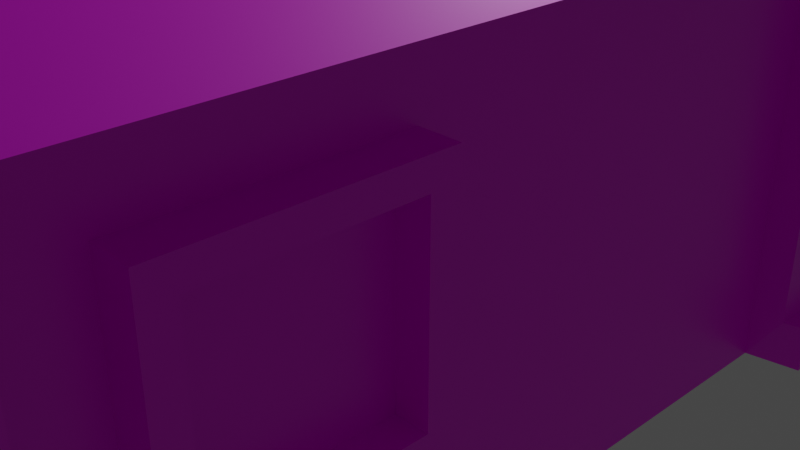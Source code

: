 # Source: houses.blend  (saved by Blender 2.80.75; exported with 4.5.12 LTS)
import bpy
from mathutils import Matrix  # noqa: F401  (used for matrix-valued properties, if any)

bpy.ops.wm.read_factory_settings(use_empty=True)
scene = bpy.context.scene
scene.name = 'Scene'

# ---- collections
col_collection = bpy.data.collections.new('Collection'); scene.collection.children.link(col_collection)

# ---- images (referenced by path relative to the original .blend; pixels are not part of the script)
import os
ASSET_DIR = os.environ.get("B2B_ASSET_DIR", "")  # directory of the original .blend (textures are referenced by path, not embedded)
HERE = os.path.dirname(os.path.abspath(__file__))  # packed textures are extracted next to this script under _unpacked/

def load_image(name, relpath, width, height, colorspace="sRGB"):
    """Load a texture the original file referenced (path relative to the .blend, or extracted next to this script)."""
    p = next((c for c in (os.path.join(HERE, relpath), os.path.join(ASSET_DIR, relpath)) if relpath and os.path.exists(c)), "")
    if p:
        img = bpy.data.images.load(p, check_existing=True)
        img.name = name
    else:  # same state as the original file: an image datablock whose file is absent (Cycles renders it pink)
        img = bpy.data.images.new(name, width, height)
        img.source = "FILE"
        img.filepath = "//" + (relpath or name)
    img.colorspace_settings.name = colorspace
    return img
img_house_png = load_image('house.png', 'models/houses/house.png', 1024, 1024, 'sRGB')

# ---- materials (node trees are filled in below, after node groups)
mat_material = bpy.data.materials.new('Material')
mat_material.alpha_threshold = 0.0
mat_material.use_transparent_shadow = False
mat_material.line_color = (0.0, 0.0, 0.0, 1.0)

# ---- material node trees
mat_material.use_nodes = True; mat_material.node_tree.nodes.clear()
_N = mat_material.node_tree.nodes; _L = mat_material.node_tree.links
n0 = _N.new('ShaderNodeOutputMaterial'); n0.name = 'Material Output'; n0.location = (300, 300)
n1 = _N.new('ShaderNodeBsdfPrincipled'); n1.name = 'Principled BSDF'; n1.location = (10, 300)
n1.distribution = 'GGX'
n1.subsurface_method = 'BURLEY'
n1.inputs[2].default_value = 0.4
n1.inputs[3].default_value = 1.45
n1.inputs[27].default_value = (0.0, 0.0, 0.0, 1.0)
n1.inputs[28].default_value = 1.0
n2 = _N.new('ShaderNodeTexImage'); n2.name = 'Image Texture'; n2.location = (-280, 275)
n2.image = img_house_png
_L.new(n1.outputs[0], n0.inputs[0])
_L.new(n2.outputs[0], n1.inputs[0])
n0.is_active_output = True

# ---- world
world_world = bpy.data.worlds.new('World'); scene.world = world_world
world_world.use_nodes = True; world_world.node_tree.nodes.clear()
_N = world_world.node_tree.nodes; _L = world_world.node_tree.links
n0 = _N.new('ShaderNodeOutputWorld'); n0.name = 'World Output'; n0.location = (300, 300)
n1 = _N.new('ShaderNodeBackground'); n1.name = 'Background'; n1.location = (10, 300)
n1.inputs[0].default_value = (0.05088, 0.05088, 0.05088, 1.0)
_L.new(n1.outputs[0], n0.inputs[0])
n0.is_active_output = True
world_world.color = (0.05088, 0.05088, 0.05088)
world_world.use_sun_shadow = False
world_world.sun_shadow_jitter_overblur = 0.0

# ---- cameras
cam_camera = bpy.data.cameras.new('Camera')
cam_camera.clip_end = 100.0
cam_camera.ortho_scale = 7.314

# ---- lights
light_light = bpy.data.lights.new('Light', 'POINT')
light_light.transmission_factor = 0.0
light_light.energy = 1000.0
light_light.shadow_soft_size = 0.1
light_light.shadow_maximum_resolution = 0.006
light_light.use_absolute_resolution = True

# ---- meshes
me_cube_001 = bpy.data.meshes.new('Cube.001')
me_cube_001.from_pydata([(0.09216, 3.26, 9.52), (0.09216, 3.26, 7.52), (0.09216, -3.26, 9.52), (0.09216, -3.26, 7.52), (-0.09216, 3.26, 9.52), (-0.09216, 3.26, 7.52), (-0.09216, -3.26, 9.52), (-0.09216, -3.26, 7.52), (0.224, -2.718, 8.054), (0.224, 2.718, 8.054), (-0.224, 2.718, 8.054), (-0.224, -2.718, 8.054), (-2.174, 3.647, 3.676), (2.174, 3.647, 3.676), (-2.174, -3.647, 3.676), (2.174, -3.647, 3.676), (1.647, 3.077, 3.676), (1.647, -3.077, 3.676), (-1.647, 3.077, 3.676), (-1.647, -3.077, 3.676), (0.09216, 2.461, 8.71), (0.09216, -2.461, 8.71), (0.09216, -2.461, 7.52), (0.09216, 2.461, 7.52), (-0.09216, -2.461, 8.71), (-0.09216, 2.461, 8.71), (-0.09216, 2.461, 7.52), (-0.09216, -2.461, 7.52), (0.224, 2.449, 8.054), (0.224, -2.449, 8.054), (-0.224, -2.449, 8.054), (-0.224, 2.449, 8.054), (-2.174, -3.287, 3.676), (-2.174, 3.287, 3.676), (2.174, 3.287, 3.676), (2.174, -3.287, 3.676), (1.647, 2.773, 3.676), (1.647, -2.773, 3.676), (1.647, -2.773, -1.0), (1.647, 2.773, -1.0), (-1.647, -2.773, 3.676), (-1.647, 2.773, 3.676), (-1.647, 2.773, -1.0), (-1.647, -2.773, -1.0), (0.1883, -2.718, 8.054), (-0.1883, -2.718, 8.054), (-0.1883, 2.718, 8.054), (0.1883, 2.718, 8.054), (-1.828, 3.647, 3.676), (1.828, 3.647, 3.676), (1.828, -3.647, 3.676), (-1.828, -3.647, 3.676), (1.385, -3.077, 3.676), (-1.385, -3.077, 3.676), (-1.385, -3.077, -1.0), (1.385, -3.077, -1.0), (-1.385, 3.077, 3.676), (1.385, 3.077, 3.676), (1.385, 3.077, -1.0), (-1.385, 3.077, -1.0), (-0.1883, 2.449, 8.054), (0.1883, 2.449, 8.054), (-0.1883, -2.449, 8.054), (0.1883, -2.449, 8.054), (-1.385, -3.193, 3.676), (-1.647, -3.193, 3.676), (1.385, -3.193, -1.0), (1.647, -3.193, -1.0), (1.647, -3.193, 3.676), (1.647, 3.193, 3.676), (1.647, 3.193, -1.0), (1.385, 3.193, 3.676), (-1.385, 3.193, -1.0), (-1.647, 3.193, -1.0), (-1.647, 3.193, 3.676), (-1.647, -3.193, -1.0), (1.385, -3.193, 3.676), (-1.385, -3.193, -1.0), (-1.385, 3.193, 3.676), (1.385, 3.193, -1.0), (1.788, -3.077, 3.676), (1.788, -3.077, -1.0), (1.788, -2.773, 3.676), (1.788, 2.773, -1.0), (1.788, 3.077, -1.0), (1.788, 3.077, 3.676), (-1.788, 3.077, 3.676), (-1.788, 3.077, -1.0), (-1.788, 2.773, 3.676), (-1.788, -3.077, -1.0), (-1.788, -3.077, 3.676), (-1.788, -2.773, -1.0), (1.788, 2.773, 3.676), (1.788, -2.773, -1.0), (-1.788, -2.773, 3.676), (-1.788, 2.773, -1.0), (1.788, -3.193, 3.676), (1.788, -3.193, -1.0), (1.788, 3.193, 3.676), (1.788, 3.193, -1.0), (-1.788, 3.193, 3.676), (-1.788, 3.193, -1.0), (-1.788, -3.193, -1.0), (-1.788, -3.193, 3.676), (-1.647, -2.773, -0.5403), (-1.647, 2.773, -0.5403), (1.647, 2.773, -0.5403), (1.647, -2.773, -0.5403), (-1.385, 3.077, -0.5403), (1.385, 3.077, -0.5403), (1.385, -3.077, -0.5403), (-1.385, -3.077, -0.5403), (1.647, -3.193, -0.5403), (1.647, 3.193, -0.5403), (-1.647, 3.193, -0.5403), (-1.647, -3.193, -0.5403), (-1.385, 3.193, -0.5403), (1.385, 3.193, -0.5403), (1.385, -3.193, -0.5403), (-1.385, -3.193, -0.5403), (1.788, -3.077, -0.5403), (1.788, 3.077, -0.5403), (-1.788, 3.077, -0.5403), (-1.788, -3.077, -0.5403), (-1.788, -2.773, -0.5403), (-1.788, 2.773, -0.5403), (1.788, 2.773, -0.5403), (1.788, -2.773, -0.5403), (1.788, -3.193, -0.5403), (1.788, 3.193, -0.5403), (-1.788, 3.193, -0.5403), (-1.788, -3.193, -0.5403), (1.75, -2.852, -1.0), (1.75, 2.852, -1.0), (-1.75, 2.852, -1.0), (-1.75, -2.852, -1.0), (-1.75, -2.852, -0.5403), (-1.75, 2.852, -0.5403), (1.75, 2.852, -0.5403), (1.75, -2.852, -0.5403), (-1.471, -3.165, -1.0), (1.471, -3.165, -1.0), (1.471, 3.165, -1.0), (-1.471, 3.165, -1.0), (-1.471, 3.165, -0.5403), (1.471, 3.165, -0.5403), (1.471, -3.165, -0.5403), (-1.471, -3.165, -0.5403), (0.224, 0.8164, 8.054), (0.224, -0.8164, 8.054), (-0.224, -0.8164, 8.054), (-0.224, 0.8164, 8.054), (-2.174, -1.096, 3.676), (-2.174, 1.096, 3.676), (2.174, 1.096, 3.676), (2.174, -1.096, 3.676), (1.647, 0.9243, 3.676), (1.647, -0.9243, 3.676), (-1.647, -0.9243, 3.676), (-1.647, 0.9243, 3.676), (0.1883, 0.8164, 8.054), (0.1883, -0.8164, 8.054), (-0.1883, 0.8164, 8.054), (-0.1883, -0.8164, 8.054), (1.485, -0.9243, 3.259), (1.485, 0.9243, 3.259), (1.485, -0.9243, -0.5403), (1.485, 0.9243, -0.5403), (1.647, 0.9243, -0.5403), (1.647, -0.9243, -0.5403), (-1.647, -0.9243, -0.5403), (-1.647, 0.9243, -0.5403), (1.75, -0.9507, -1.0), (1.75, 0.9507, -1.0), (-1.75, 0.9507, -1.0), (-1.75, -0.9507, -1.0), (1.75, 0.9507, -0.5403), (1.75, -0.9507, -0.5403), (-1.75, -0.9507, -0.5403), (-1.75, 0.9507, -0.5403), (-1.647, -3.193, 3.259), (-1.788, -3.077, 3.259), (-1.788, -3.193, 3.259), (-1.647, -2.773, 3.259), (-1.647, 2.773, 3.259), (1.647, 2.773, 3.259), (1.647, -2.773, 3.259), (-1.385, 3.077, 3.259), (1.385, 3.077, 3.259), (1.385, -3.077, 3.259), (-1.385, -3.077, 3.259), (1.647, -3.193, 3.259), (1.647, 3.193, 3.259), (-1.647, 3.193, 3.259), (-1.385, 3.193, 3.259), (1.385, 3.193, 3.259), (1.385, -3.193, 3.259), (-1.385, -3.193, 3.259), (1.788, -3.077, 3.259), (1.788, 3.077, 3.259), (-1.788, 3.077, 3.259), (-1.788, -2.773, 3.259), (-1.788, 2.773, 3.259), (1.788, 2.773, 3.259), (1.788, -2.773, 3.259), (1.788, -3.193, 3.259), (1.788, 3.193, 3.259), (-1.788, 3.193, 3.259), (1.647, 0.9243, 3.259), (1.647, -0.9243, 3.259), (-1.647, -0.9243, 3.259), (-1.647, 0.9243, 3.259), (1.485, -0.9243, -1.027), (1.485, 0.9243, -1.027), (-0.4979, 3.055, 0.744), (-0.4979, 3.055, 2.744), (-0.4979, 3.221, 0.744), (-0.4979, 3.221, 2.744), (0.4979, 3.055, 0.744), (0.4979, 3.055, 2.744), (0.4979, 3.221, 0.744), (0.4979, 3.221, 2.744), (-0.3852, 3.221, 2.518), (-0.3852, 3.221, 0.9704), (0.3852, 3.221, 0.9704), (0.3852, 3.221, 2.518), (-0.3852, 3.082, 2.518), (-0.3852, 3.082, 0.9704), (0.3852, 3.082, 0.9704), (0.3852, 3.082, 2.518), (-1.637, -1.877, 0.744), (-1.637, -1.877, 2.744), (-1.803, -1.877, 0.744), (-1.803, -1.877, 2.744), (-1.637, -0.881, 0.744), (-1.637, -0.881, 2.744), (-1.803, -0.881, 0.744), (-1.803, -0.881, 2.744), (-1.803, -1.764, 2.518), (-1.803, -1.764, 0.9704), (-1.803, -0.9937, 0.9704), (-1.803, -0.9937, 2.518), (-1.664, -1.764, 2.518), (-1.664, -1.764, 0.9704), (-1.664, -0.9937, 0.9704), (-1.664, -0.9937, 2.518), (1.646, -1.477, 0.744), (1.646, -1.477, 2.744), (1.811, -1.477, 0.744), (1.811, -1.477, 2.744), (1.646, -2.473, 0.744), (1.646, -2.473, 2.744), (1.811, -2.473, 0.744), (1.811, -2.473, 2.744), (1.811, -1.59, 2.518), (1.811, -1.59, 0.9704), (1.811, -2.36, 0.9704), (1.811, -2.36, 2.518), (1.673, -1.59, 2.518), (1.673, -1.59, 0.9704), (1.673, -2.36, 0.9704), (1.673, -2.36, 2.518), (-1.107, -4.768, 1.748), (-1.107, -4.834, 2.091), (-1.107, -2.825, 3.25), (-1.107, -2.891, 3.593), (1.107, -4.768, 1.748), (1.107, -4.834, 2.091), (1.107, -2.825, 3.25), (1.107, -2.891, 3.593), (0.6642, -2.825, 3.25), (0.2214, -2.825, 3.25), (-0.2214, -2.825, 3.25), (-0.6642, -2.825, 3.25), (-0.6642, -2.891, 3.593), (-0.2214, -2.891, 3.593), (0.2214, -2.891, 3.593), (0.6642, -2.891, 3.593), (-0.6642, -4.768, 1.748), (-0.2214, -4.768, 1.748), (0.2214, -4.768, 1.748), (0.6642, -4.768, 1.748), (0.6642, -4.834, 2.091), (0.2214, -4.834, 2.091), (-0.2214, -4.834, 2.091), (-0.6642, -4.834, 2.091), (-0.6642, -2.904, 3.661), (-0.2214, -2.904, 3.661), (0.2214, -2.904, 3.661), (0.6642, -2.904, 3.661), (0.6642, -4.847, 2.16), (0.2214, -4.847, 2.16), (-0.2214, -4.847, 2.16), (-0.6642, -4.847, 2.16), (-0.9228, -4.394, 2.104), (-0.9228, -4.394, -1.594), (0.827, -4.394, -1.594), (0.827, -4.394, 2.104), (0.9278, -4.435, -1.594), (0.9278, -4.435, 2.104), (0.9695, -4.536, -1.594), (0.9695, -4.536, 2.104), (0.9278, -4.637, -1.594), (0.9278, -4.637, 2.104), (0.827, -4.679, -1.594), (0.827, -4.679, 2.104), (0.7262, -4.637, -1.594), (0.7262, -4.637, 2.104), (0.6844, -4.536, -1.594), (0.6844, -4.536, 2.104), (0.7262, -4.435, -1.594), (0.7262, -4.435, 2.104), (-0.8221, -4.435, -1.594), (-0.8221, -4.435, 2.104), (-0.7803, -4.536, -1.594), (-0.7803, -4.536, 2.104), (-0.8221, -4.637, -1.594), (-0.8221, -4.637, 2.104), (-0.9228, -4.679, -1.594), (-0.9228, -4.679, 2.104), (-1.024, -4.637, -1.594), (-1.024, -4.637, 2.104), (-1.065, -4.536, -1.594), (-1.065, -4.536, 2.104), (-1.024, -4.435, -1.594), (-1.024, -4.435, 2.104), (-0.549, -3.182, -0.006361), (-0.549, -4.893, -0.006361), (-0.3832, -3.182, -0.1442), (-0.3832, -4.893, -0.1442), (-0.3146, -3.182, -0.4771), (-0.3146, -4.893, -0.4771), (-0.3832, -3.182, -0.81), (-0.3832, -4.893, -0.81), (-0.549, -3.182, -0.9478), (-0.549, -4.893, -0.9478), (-0.7147, -3.182, -0.81), (-0.7147, -4.893, -0.81), (-0.7833, -3.182, -0.4771), (-0.7833, -4.893, -0.4771), (-0.7147, -3.182, -0.1442), (-0.7147, -4.893, -0.1442), (0.4036, -3.182, -0.006361), (0.4036, -4.893, -0.006361), (0.5694, -3.182, -0.1442), (0.5694, -4.893, -0.1442), (0.638, -3.182, -0.4771), (0.638, -4.893, -0.4771), (0.5694, -3.182, -0.81), (0.5694, -4.893, -0.81), (0.4036, -3.182, -0.9478), (0.4036, -4.893, -0.9478), (0.2379, -3.182, -0.81), (0.2379, -4.893, -0.81), (0.1693, -3.182, -0.4771), (0.1693, -4.893, -0.4771), (0.2379, -3.182, -0.1442), (0.2379, -4.893, -0.1442), (-0.06588, -3.182, -0.006361), (-0.06588, -4.893, -0.006361), (0.09985, -3.182, -0.1442), (0.09985, -4.893, -0.1442), (0.1685, -3.182, -0.4771), (0.1685, -4.893, -0.4771), (0.09985, -3.182, -0.81), (0.09985, -4.893, -0.81), (-0.06588, -3.182, -0.9478), (-0.06588, -4.893, -0.9478), (-0.2316, -3.182, -0.81), (-0.2316, -4.893, -0.81), (-0.3002, -3.182, -0.4771), (-0.3002, -4.893, -0.4771), (-0.2316, -3.182, -0.1442), (-0.2316, -4.893, -0.1442), (0.1714, -3.182, 0.8043), (0.1714, -4.893, 0.8043), (0.3371, -3.182, 0.6664), (0.3371, -4.893, 0.6664), (0.4057, -3.182, 0.3336), (0.4057, -4.893, 0.3336), (0.3371, -3.182, 0.0007244), (0.3371, -4.893, 0.0007242), (0.1714, -3.182, -0.1372), (0.1714, -4.893, -0.1372), (0.005656, -3.182, 0.0007245), (0.005656, -4.893, 0.0007243), (-0.06299, -3.182, 0.3336), (-0.06299, -4.893, 0.3336), (0.005656, -3.182, 0.6664), (0.005656, -4.893, 0.6664), (-0.3117, -3.182, 0.8043), (-0.3117, -4.893, 0.8043), (-0.146, -3.182, 0.6664), (-0.146, -4.893, 0.6664), (-0.07734, -3.182, 0.3336), (-0.07734, -4.893, 0.3336), (-0.146, -3.182, 0.0007244), (-0.146, -4.893, 0.0007242), (-0.3117, -3.182, -0.1372), (-0.3117, -4.893, -0.1372), (-0.4774, -3.182, 0.0007245), (-0.4774, -4.893, 0.0007243), (-0.5461, -3.182, 0.3336), (-0.5461, -4.893, 0.3336), (-0.4774, -3.182, 0.6664), (-0.4774, -4.893, 0.6664), (-0.06402, -3.182, 1.577), (-0.06402, -4.893, 1.577), (0.1017, -3.182, 1.439), (0.1017, -4.893, 1.439), (0.1703, -3.182, 1.106), (0.1703, -4.893, 1.106), (0.1017, -3.182, 0.7731), (0.1017, -4.893, 0.7731), (-0.06402, -3.182, 0.6353), (-0.06402, -4.893, 0.6353), (-0.2297, -3.182, 0.7731), (-0.2297, -4.893, 0.7731), (-0.2984, -3.182, 1.106), (-0.2984, -4.893, 1.106), (-0.2297, -3.182, 1.439), (-0.2297, -4.893, 1.439)], [], [(21, 24, 6, 2), (26, 5, 1, 23), (3, 2, 6, 7), (22, 21, 2, 3), (5, 4, 0, 1), (26, 25, 4, 5), (48, 12, 10, 46), (50, 15, 8, 44), (32, 14, 11, 30), (62, 30, 11, 45), (52, 17, 15, 50), (56, 18, 12, 48), (36, 16, 13, 34), (34, 13, 9, 28), (40, 19, 14, 32), (108, 59, 72, 116), (180, 65, 103, 182), (7, 6, 24, 27), (27, 24, 25, 26), (1, 0, 20, 23), (23, 20, 21, 22), (7, 27, 22, 3), (27, 26, 23, 22), (0, 4, 25, 20), (20, 25, 24, 21), (18, 74, 100, 86), (211, 159, 41, 184), (209, 157, 37, 186), (18, 41, 33, 12), (158, 40, 32, 152), (15, 35, 29, 8), (154, 34, 28, 148), (17, 37, 35, 15), (156, 36, 34, 154), (46, 10, 31, 60), (163, 150, 30, 62), (12, 33, 31, 10), (152, 32, 30, 150), (149, 161, 63, 29), (161, 163, 62, 63), (9, 47, 61, 28), (47, 46, 60, 61), (19, 40, 94, 90), (187, 56, 57, 188), (37, 17, 80, 82), (189, 52, 53, 190), (16, 57, 49, 13), (57, 56, 48, 49), (19, 53, 51, 14), (53, 52, 50, 51), (29, 63, 44, 8), (63, 62, 45, 44), (14, 51, 45, 11), (51, 50, 44, 45), (13, 49, 47, 9), (49, 48, 46, 47), (197, 64, 65, 180), (195, 71, 69, 192), (193, 74, 78, 194), (191, 68, 76, 196), (188, 57, 71, 195), (114, 73, 101, 130), (110, 55, 66, 118), (18, 56, 78, 74), (57, 16, 69, 71), (190, 53, 64, 197), (53, 19, 65, 64), (186, 37, 82, 204), (17, 52, 76, 68), (204, 82, 80, 198), (202, 88, 86, 200), (181, 90, 94, 201), (199, 85, 92, 203), (123, 89, 102, 131), (198, 80, 96, 205), (121, 84, 99, 129), (200, 86, 100, 207), (17, 68, 96, 80), (16, 36, 92, 85), (112, 67, 97, 128), (104, 43, 91, 124), (192, 69, 98, 206), (184, 41, 88, 202), (69, 16, 85, 98), (65, 19, 90, 103), (41, 18, 86, 88), (106, 39, 83, 126), (185, 106, 126, 203), (42, 105, 125, 95), (70, 113, 129, 99), (183, 104, 124, 201), (191, 112, 128, 205), (87, 122, 130, 101), (199, 121, 129, 206), (81, 120, 128, 97), (181, 123, 131, 182), (84, 121, 126, 83), (89, 123, 124, 91), (95, 125, 122, 87), (93, 127, 120, 81), (38, 107, 127, 93), (54, 111, 119, 77), (189, 110, 118, 196), (193, 114, 130, 207), (58, 109, 117, 79), (67, 112, 118, 66), (73, 114, 116, 72), (79, 117, 113, 70), (77, 119, 115, 75), (55, 110, 146, 141), (109, 58, 142, 145), (171, 105, 137, 179), (75, 115, 131, 102), (187, 108, 116, 194), (141, 146, 147, 140), (143, 144, 145, 142), (172, 177, 139, 132), (174, 179, 137, 134), (111, 54, 140, 147), (43, 104, 136, 135), (105, 42, 134, 137), (110, 111, 147, 146), (39, 106, 138, 133), (108, 109, 145, 144), (107, 38, 132, 139), (169, 107, 139, 177), (59, 108, 144, 143), (106, 168, 176, 138), (135, 136, 178, 175), (175, 178, 179, 174), (133, 138, 176, 173), (104, 170, 178, 136), (170, 171, 179, 178), (209, 169, 166, 164), (61, 60, 162, 160), (160, 162, 163, 161), (28, 61, 160, 148), (148, 160, 161, 149), (33, 153, 151, 31), (153, 152, 150, 151), (60, 31, 151, 162), (162, 151, 150, 163), (37, 157, 155, 35), (157, 156, 154, 155), (35, 155, 149, 29), (155, 154, 148, 149), (41, 159, 153, 33), (159, 158, 152, 153), (208, 209, 164, 165), (167, 165, 164, 166), (185, 36, 156, 208), (208, 156, 157, 209), (183, 40, 158, 210), (210, 158, 159, 211), (170, 210, 211, 171), (104, 183, 210, 170), (168, 208, 165, 167), (106, 185, 208, 168), (56, 187, 194, 78), (74, 193, 207, 100), (52, 189, 196, 76), (90, 181, 182, 103), (85, 199, 206, 98), (68, 191, 205, 96), (40, 183, 201, 94), (36, 185, 203, 92), (105, 184, 202, 125), (113, 192, 206, 129), (122, 200, 207, 130), (120, 198, 205, 128), (121, 199, 203, 126), (123, 181, 201, 124), (125, 202, 200, 122), (127, 204, 198, 120), (107, 186, 204, 127), (111, 190, 197, 119), (109, 188, 195, 117), (112, 191, 196, 118), (114, 193, 194, 116), (117, 195, 192, 113), (119, 197, 180, 115), (110, 189, 190, 111), (108, 187, 188, 109), (169, 209, 186, 107), (171, 211, 184, 105), (115, 180, 182, 131), (167, 166, 212, 213), (169, 212, 166), (169, 177, 172, 212), (167, 213, 168), (168, 213, 173, 176), (214, 215, 217, 216), (221, 220, 224, 225), (220, 221, 219, 218), (230, 231, 233, 232), (216, 220, 218, 214), (221, 217, 215, 219), (225, 224, 228, 229), (220, 216, 223, 224), (217, 221, 225, 222), (216, 217, 222, 223), (227, 226, 229, 228), (224, 223, 227, 228), (222, 225, 229, 226), (223, 222, 226, 227), (237, 236, 240, 241), (236, 237, 235, 234), (232, 236, 234, 230), (237, 233, 231, 235), (241, 240, 244, 245), (236, 232, 239, 240), (233, 237, 241, 238), (232, 233, 238, 239), (243, 242, 245, 244), (240, 239, 243, 244), (238, 241, 245, 242), (239, 238, 242, 243), (246, 247, 249, 248), (253, 252, 256, 257), (252, 253, 251, 250), (248, 252, 250, 246), (253, 249, 247, 251), (257, 256, 260, 261), (252, 248, 255, 256), (249, 253, 257, 254), (248, 249, 254, 255), (259, 258, 261, 260), (256, 255, 259, 260), (254, 257, 261, 258), (255, 254, 258, 259), (247, 246, 250, 251), (262, 263, 265, 264), (268, 269, 267, 266), (278, 285, 263, 262), (270, 268, 266, 281), (274, 265, 263, 285), (269, 277, 282, 267), (276, 283, 291, 288), (276, 275, 284, 283), (274, 285, 293, 286), (264, 273, 278, 262), (273, 272, 279, 278), (272, 271, 280, 279), (271, 270, 281, 280), (266, 267, 282, 281), (281, 282, 283, 280), (280, 283, 284, 279), (279, 284, 285, 278), (289, 288, 291, 290), (287, 286, 293, 292), (285, 284, 292, 293), (283, 282, 290, 291), (284, 275, 287, 292), (282, 277, 289, 290), (296, 297, 299, 298), (324, 325, 294, 295), (298, 299, 301, 300), (322, 323, 325, 324), (300, 301, 303, 302), (320, 321, 323, 322), (302, 303, 305, 304), (318, 319, 321, 320), (304, 305, 307, 306), (316, 317, 319, 318), (306, 307, 309, 308), (312, 313, 315, 314), (314, 315, 317, 316), (308, 309, 311, 310), (310, 311, 297, 296), (295, 294, 313, 312), (326, 327, 329, 328), (328, 329, 331, 330), (330, 331, 333, 332), (332, 333, 335, 334), (334, 335, 337, 336), (336, 337, 339, 338), (329, 327, 341, 339, 337, 335, 333, 331), (338, 339, 341, 340), (340, 341, 327, 326), (326, 328, 330, 332, 334, 336, 338, 340), (342, 343, 345, 344), (344, 345, 347, 346), (346, 347, 349, 348), (348, 349, 351, 350), (350, 351, 353, 352), (352, 353, 355, 354), (345, 343, 357, 355, 353, 351, 349, 347), (354, 355, 357, 356), (356, 357, 343, 342), (342, 344, 346, 348, 350, 352, 354, 356), (358, 359, 361, 360), (360, 361, 363, 362), (362, 363, 365, 364), (364, 365, 367, 366), (366, 367, 369, 368), (368, 369, 371, 370), (361, 359, 373, 371, 369, 367, 365, 363), (370, 371, 373, 372), (372, 373, 359, 358), (358, 360, 362, 364, 366, 368, 370, 372), (374, 375, 377, 376), (376, 377, 379, 378), (378, 379, 381, 380), (380, 381, 383, 382), (382, 383, 385, 384), (384, 385, 387, 386), (377, 375, 389, 387, 385, 383, 381, 379), (386, 387, 389, 388), (388, 389, 375, 374), (374, 376, 378, 380, 382, 384, 386, 388), (390, 391, 393, 392), (392, 393, 395, 394), (394, 395, 397, 396), (396, 397, 399, 398), (398, 399, 401, 400), (400, 401, 403, 402), (393, 391, 405, 403, 401, 399, 397, 395), (402, 403, 405, 404), (404, 405, 391, 390), (390, 392, 394, 396, 398, 400, 402, 404), (406, 407, 409, 408), (408, 409, 411, 410), (410, 411, 413, 412), (412, 413, 415, 414), (414, 415, 417, 416), (416, 417, 419, 418), (409, 407, 421, 419, 417, 415, 413, 411), (418, 419, 421, 420), (420, 421, 407, 406), (406, 408, 410, 412, 414, 416, 418, 420)])
_uv = me_cube_001.uv_layers.new(name='UVMap')
_uv.uv.foreach_set('vector', [0.1249, 0.6561, 0.2501, 0.6561, 0.2501, 0.7814, 0.1249, 0.7814, 0.4374, 0.6561, 0.5626, 0.6561, 0.5626, 0.7814, 0.4374, 0.7814, 0.1249, 0.6561, 0.2501, 0.6561, 0.2501, 0.7814, 0.1249, 0.7814, 0.1249, 0.6561, 0.2501, 0.6561, 0.2501, 0.7814, 0.1249, 0.7814, 0.4374, 0.6561, 0.5626, 0.6561, 0.5626, 0.7814, 0.4374, 0.7814, 0.1249, 0.6561, 0.2501, 0.6561, 0.2501, 0.7814, 0.1249, 0.7814, 0.7707, 0.6561, 0.896, 0.6561, 0.896, 0.7814, 0.7707, 0.7814, 0.7707, 0.6561, 0.896, 0.6561, 0.896, 0.7814, 0.7707, 0.7814, 0.7707, 0.6561, 0.896, 0.6561, 0.896, 0.7814, 0.7707, 0.7814, 0.7707, 0.6561, 0.896, 0.6561, 0.896, 0.7814, 0.7707, 0.7814, 0.7707, 0.6561, 0.896, 0.6561, 0.896, 0.7814, 0.7707, 0.7814, 0.7707, 0.6561, 0.896, 0.6561, 0.896, 0.7814, 0.7707, 0.7814, 0.7707, 0.6561, 0.896, 0.6561, 0.896, 0.7814, 0.7707, 0.7814, 0.7676, 0.6426, 0.8574, 0.6426, 0.8574, 0.7324, 0.7676, 0.7324, 0.7707, 0.6561, 0.896, 0.6561, 0.896, 0.7814, 0.7707, 0.7814, 0.4374, 0.6561, 0.5626, 0.6561, 0.5626, 0.7814, 0.4374, 0.7814, 0.4374, 0.6561, 0.5626, 0.6561, 0.5626, 0.7814, 0.4374, 0.7814, 0.1249, 0.6561, 0.2501, 0.6561, 0.2501, 0.7814, 0.1249, 0.7814, 0.1249, 0.6561, 0.2501, 0.6561, 0.2501, 0.7814, 0.1249, 0.7814, 0.1249, 0.6561, 0.2501, 0.6561, 0.2501, 0.7814, 0.1249, 0.7814, 0.1249, 0.6561, 0.2501, 0.6561, 0.2501, 0.7814, 0.1249, 0.7814, 0.4374, 0.6561, 0.5626, 0.6561, 0.5626, 0.7814, 0.4374, 0.7814, 0.4374, 0.6561, 0.5626, 0.6561, 0.5626, 0.7814, 0.4374, 0.7814, 0.1249, 0.6561, 0.2501, 0.6561, 0.2501, 0.7814, 0.1249, 0.7814, 0.1249, 0.6561, 0.2501, 0.6561, 0.2501, 0.7814, 0.1249, 0.7814, 0.4374, 0.6561, 0.5626, 0.6561, 0.5626, 0.7814, 0.4374, 0.7814, 0.104, 0.6561, 0.2293, 0.6561, 0.2293, 0.7814, 0.104, 0.7814, 0.104, 0.6561, 0.2293, 0.6561, 0.2293, 0.7814, 0.104, 0.7814, 0.7707, 0.6561, 0.896, 0.6561, 0.896, 0.7814, 0.7707, 0.7814, 0.7707, 0.6561, 0.896, 0.6561, 0.896, 0.7814, 0.7707, 0.7814, 0.7676, 0.6426, 0.8574, 0.6426, 0.8574, 0.7324, 0.7676, 0.7324, 0.7676, 0.6426, 0.8574, 0.6426, 0.8574, 0.7324, 0.7676, 0.7324, 0.7707, 0.6561, 0.896, 0.6561, 0.896, 0.7814, 0.7707, 0.7814, 0.7707, 0.6561, 0.896, 0.6561, 0.896, 0.7814, 0.7707, 0.7814, 0.7707, 0.6561, 0.896, 0.6561, 0.896, 0.7814, 0.7707, 0.7814, 0.7707, 0.6561, 0.896, 0.6561, 0.896, 0.7814, 0.7707, 0.7814, 0.7707, 0.6561, 0.896, 0.6561, 0.896, 0.7814, 0.7707, 0.7814, 0.7707, 0.6561, 0.896, 0.6561, 0.896, 0.7814, 0.7707, 0.7814, 0.7676, 0.6426, 0.8574, 0.6426, 0.8574, 0.7324, 0.7676, 0.7324, 0.7676, 0.6426, 0.8574, 0.6426, 0.8574, 0.7324, 0.7676, 0.7324, 0.7676, 0.6426, 0.8574, 0.6426, 0.8574, 0.7324, 0.7676, 0.7324, 0.7676, 0.6426, 0.8574, 0.6426, 0.8574, 0.7324, 0.7676, 0.7324, 0.4374, 0.6561, 0.5626, 0.6561, 0.5626, 0.7814, 0.4374, 0.7814, 0.104, 0.6561, 0.2293, 0.6561, 0.2293, 0.7814, 0.104, 0.7814, 0.4374, 0.6561, 0.5626, 0.6561, 0.5626, 0.7814, 0.4374, 0.7814, 0.104, 0.6561, 0.2293, 0.6561, 0.2293, 0.7814, 0.104, 0.7814, 0.7707, 0.6561, 0.896, 0.6561, 0.896, 0.7814, 0.7707, 0.7814, 0.7707, 0.6561, 0.896, 0.6561, 0.896, 0.7814, 0.7707, 0.7814, 0.7707, 0.6561, 0.896, 0.6561, 0.896, 0.7814, 0.7707, 0.7814, 0.7707, 0.6561, 0.896, 0.6561, 0.896, 0.7814, 0.7707, 0.7814, 0.7676, 0.6426, 0.8574, 0.6426, 0.8574, 0.7324, 0.7676, 0.7324, 0.7676, 0.6426, 0.8574, 0.6426, 0.8574, 0.7324, 0.7676, 0.7324, 0.7707, 0.6561, 0.896, 0.6561, 0.896, 0.7814, 0.7707, 0.7814, 0.7707, 0.6561, 0.896, 0.6561, 0.896, 0.7814, 0.7707, 0.7814, 0.7707, 0.6561, 0.896, 0.6561, 0.896, 0.7814, 0.7707, 0.7814, 0.7707, 0.6561, 0.896, 0.6561, 0.896, 0.7814, 0.7707, 0.7814, 0.4374, 0.6561, 0.5626, 0.6561, 0.5626, 0.7814, 0.4374, 0.7814, 0.4374, 0.6561, 0.5626, 0.6561, 0.5626, 0.7814, 0.4374, 0.7814, 0.4374, 0.6561, 0.5626, 0.6561, 0.5626, 0.7814, 0.4374, 0.7814, 0.4374, 0.6561, 0.5626, 0.6561, 0.5626, 0.7814, 0.4374, 0.7814, 0.4374, 0.6561, 0.5626, 0.6561, 0.5626, 0.7814, 0.4374, 0.7814, 0.4374, 0.6561, 0.5626, 0.6561, 0.5626, 0.7814, 0.4374, 0.7814, 0.4374, 0.6561, 0.5626, 0.6561, 0.5626, 0.7814, 0.4374, 0.7814, 0.4374, 0.6561, 0.5626, 0.6561, 0.5626, 0.7814, 0.4374, 0.7814, 0.4374, 0.6561, 0.5626, 0.6561, 0.5626, 0.7814, 0.4374, 0.7814, 0.4374, 0.6561, 0.5626, 0.6561, 0.5626, 0.7814, 0.4374, 0.7814, 0.4374, 0.6561, 0.5626, 0.6561, 0.5626, 0.7814, 0.4374, 0.7814, 0.4374, 0.6561, 0.5626, 0.6561, 0.5626, 0.7814, 0.4374, 0.7814, 0.4374, 0.6561, 0.5626, 0.6561, 0.5626, 0.7814, 0.4374, 0.7814, 0.4374, 0.6561, 0.5626, 0.6561, 0.5626, 0.7814, 0.4374, 0.7814, 0.4374, 0.6561, 0.5626, 0.6561, 0.5626, 0.7814, 0.4374, 0.7814, 0.4374, 0.6561, 0.5626, 0.6561, 0.5626, 0.7814, 0.4374, 0.7814, 0.4374, 0.6561, 0.5626, 0.6561, 0.5626, 0.7814, 0.4374, 0.7814, 0.4374, 0.6561, 0.5626, 0.6561, 0.5626, 0.7814, 0.4374, 0.7814, 0.4374, 0.6561, 0.5626, 0.6561, 0.5626, 0.7814, 0.4374, 0.7814, 0.4374, 0.6561, 0.5626, 0.6561, 0.5626, 0.7814, 0.4374, 0.7814, 0.4374, 0.6561, 0.5626, 0.6561, 0.5626, 0.7814, 0.4374, 0.7814, 0.4374, 0.6561, 0.5626, 0.6561, 0.5626, 0.7814, 0.4374, 0.7814, 0.4374, 0.6561, 0.5626, 0.6561, 0.5626, 0.7814, 0.4374, 0.7814, 0.4374, 0.6561, 0.5626, 0.6561, 0.5626, 0.7814, 0.4374, 0.7814, 0.4374, 0.6561, 0.5626, 0.6561, 0.5626, 0.7814, 0.4374, 0.7814, 0.4374, 0.6561, 0.5626, 0.6561, 0.5626, 0.7814, 0.4374, 0.7814, 0.4374, 0.6561, 0.5626, 0.6561, 0.5626, 0.7814, 0.4374, 0.7814, 0.4374, 0.6561, 0.5626, 0.6561, 0.5626, 0.7814, 0.4374, 0.7814, 0.4374, 0.6561, 0.5626, 0.6561, 0.5626, 0.7814, 0.4374, 0.7814, 0.4374, 0.6561, 0.5626, 0.6561, 0.5626, 0.7814, 0.4374, 0.7814, 0.4374, 0.6561, 0.5626, 0.6561, 0.5626, 0.7814, 0.4374, 0.7814, 0.4374, 0.6561, 0.5626, 0.6561, 0.5626, 0.7814, 0.4374, 0.7814, 0.4374, 0.6561, 0.5626, 0.6561, 0.5626, 0.7814, 0.4374, 0.7814, 0.4374, 0.6561, 0.5626, 0.6561, 0.5626, 0.7814, 0.4374, 0.7814, 0.4374, 0.6561, 0.5626, 0.6561, 0.5626, 0.7814, 0.4374, 0.7814, 0.4374, 0.6561, 0.5626, 0.6561, 0.5626, 0.7814, 0.4374, 0.7814, 0.4374, 0.6561, 0.5626, 0.6561, 0.5626, 0.7814, 0.4374, 0.7814, 0.4374, 0.6561, 0.5626, 0.6561, 0.5626, 0.7814, 0.4374, 0.7814, 0.4374, 0.6561, 0.5626, 0.6561, 0.5626, 0.7814, 0.4374, 0.7814, 0.4374, 0.6561, 0.5626, 0.6561, 0.5626, 0.7814, 0.4374, 0.7814, 0.4374, 0.6561, 0.5626, 0.6561, 0.5626, 0.7814, 0.4374, 0.7814, 0.4374, 0.6561, 0.5626, 0.6561, 0.5626, 0.7814, 0.4374, 0.7814, 0.4374, 0.6561, 0.5626, 0.6561, 0.5626, 0.7814, 0.4374, 0.7814, 0.4374, 0.6561, 0.5626, 0.6561, 0.5626, 0.7814, 0.4374, 0.7814, 0.4374, 0.6561, 0.5626, 0.6561, 0.5626, 0.7814, 0.4374, 0.7814, 0.4374, 0.6561, 0.5626, 0.6561, 0.5626, 0.7814, 0.4374, 0.7814, 0.4374, 0.6561, 0.5626, 0.6561, 0.5626, 0.7814, 0.4374, 0.7814, 0.4374, 0.6561, 0.5626, 0.6561, 0.5626, 0.7814, 0.4374, 0.7814, 0.4374, 0.6561, 0.5626, 0.6561, 0.5626, 0.7814, 0.4374, 0.7814, 0.4374, 0.6561, 0.5626, 0.6561, 0.5626, 0.7814, 0.4374, 0.7814, 0.4374, 0.6561, 0.5626, 0.6561, 0.5626, 0.7814, 0.4374, 0.7814, 0.4374, 0.6561, 0.5626, 0.6561, 0.5626, 0.7814, 0.4374, 0.7814, 0.4374, 0.6561, 0.5626, 0.6561, 0.5626, 0.7814, 0.4374, 0.7814, 0.4374, 0.6561, 0.5626, 0.6561, 0.5626, 0.7814, 0.4374, 0.7814, 0.4374, 0.6561, 0.5626, 0.6561, 0.5626, 0.7814, 0.4374, 0.7814, 0.4374, 0.6561, 0.5626, 0.6561, 0.5626, 0.7814, 0.4374, 0.7814, 0.4374, 0.6561, 0.5626, 0.6561, 0.5626, 0.7814, 0.4374, 0.7814, 0.4374, 0.6561, 0.5626, 0.6561, 0.5626, 0.7814, 0.4374, 0.7814, 0.4374, 0.6561, 0.5626, 0.6561, 0.5626, 0.7814, 0.4374, 0.7814, 0.4374, 0.6561, 0.5626, 0.6561, 0.5626, 0.7814, 0.4374, 0.7814, 0.4374, 0.6561, 0.5626, 0.6561, 0.5626, 0.7814, 0.4374, 0.7814, 0.4374, 0.6561, 0.5626, 0.6561, 0.5626, 0.7814, 0.4374, 0.7814, 0.4374, 0.6561, 0.5626, 0.6561, 0.5626, 0.7814, 0.4374, 0.7814, 0.4374, 0.6561, 0.5626, 0.6561, 0.5626, 0.7814, 0.4374, 0.7814, 0.4374, 0.6561, 0.5626, 0.6561, 0.5626, 0.7814, 0.4374, 0.7814, 0.4374, 0.6561, 0.5626, 0.6561, 0.5626, 0.7814, 0.4374, 0.7814, 0.4374, 0.6561, 0.5626, 0.6561, 0.5626, 0.7814, 0.4374, 0.7814, 0.4374, 0.6561, 0.5626, 0.6561, 0.5626, 0.7814, 0.4374, 0.7814, 0.4374, 0.6561, 0.5626, 0.6561, 0.5626, 0.7814, 0.4374, 0.7814, 0.4374, 0.6561, 0.5626, 0.6561, 0.5626, 0.7814, 0.4374, 0.7814, 0.4374, 0.6561, 0.5626, 0.6561, 0.5626, 0.7814, 0.4374, 0.7814, 0.4374, 0.6561, 0.5626, 0.6561, 0.5626, 0.7814, 0.4374, 0.7814, 0.4374, 0.6561, 0.5626, 0.6561, 0.5626, 0.7814, 0.4374, 0.7814, 0.4374, 0.6561, 0.5626, 0.6561, 0.5626, 0.7814, 0.4374, 0.7814, 0.4374, 0.6561, 0.5626, 0.6561, 0.5626, 0.7814, 0.4374, 0.7814, 0.4374, 0.6561, 0.5626, 0.6561, 0.5626, 0.7814, 0.4374, 0.7814, 0.4374, 0.6561, 0.5626, 0.6561, 0.5626, 0.7814, 0.4374, 0.7814, 0.104, 0.6561, 0.2293, 0.6561, 0.2293, 0.7814, 0.104, 0.7814, 0.7676, 0.6426, 0.8574, 0.6426, 0.8574, 0.7324, 0.7676, 0.7324, 0.7676, 0.6426, 0.8574, 0.6426, 0.8574, 0.7324, 0.7676, 0.7324, 0.7676, 0.6426, 0.8574, 0.6426, 0.8574, 0.7324, 0.7676, 0.7324, 0.7676, 0.6426, 0.8574, 0.6426, 0.8574, 0.7324, 0.7676, 0.7324, 0.7707, 0.6561, 0.896, 0.6561, 0.896, 0.7814, 0.7707, 0.7814, 0.7707, 0.6561, 0.896, 0.6561, 0.896, 0.7814, 0.7707, 0.7814, 0.7707, 0.6561, 0.896, 0.6561, 0.896, 0.7814, 0.7707, 0.7814, 0.7707, 0.6561, 0.896, 0.6561, 0.896, 0.7814, 0.7707, 0.7814, 0.7707, 0.6561, 0.896, 0.6561, 0.896, 0.7814, 0.7707, 0.7814, 0.7707, 0.6561, 0.896, 0.6561, 0.896, 0.7814, 0.7707, 0.7814, 0.7676, 0.6426, 0.8574, 0.6426, 0.8574, 0.7324, 0.7676, 0.7324, 0.7676, 0.6426, 0.8574, 0.6426, 0.8574, 0.7324, 0.7676, 0.7324, 0.7707, 0.6561, 0.896, 0.6561, 0.896, 0.7814, 0.7707, 0.7814, 0.7707, 0.6561, 0.896, 0.6561, 0.896, 0.7814, 0.7707, 0.7814, 0.104, 0.6561, 0.2293, 0.6561, 0.2293, 0.7814, 0.104, 0.7814, 0.1457, 0.1561, 0.271, 0.1561, 0.271, 0.2814, 0.1457, 0.2814, 0.104, 0.6561, 0.2293, 0.6561, 0.2293, 0.7814, 0.104, 0.7814, 0.104, 0.6561, 0.2293, 0.6561, 0.2293, 0.7814, 0.104, 0.7814, 0.104, 0.6561, 0.2293, 0.6561, 0.2293, 0.7814, 0.104, 0.7814, 0.104, 0.6561, 0.2293, 0.6561, 0.2293, 0.7814, 0.104, 0.7814, 0.104, 0.6561, 0.2293, 0.6561, 0.2293, 0.7814, 0.104, 0.7814, 0.104, 0.6561, 0.2293, 0.6561, 0.2293, 0.7814, 0.104, 0.7814, 0.104, 0.6561, 0.2293, 0.6561, 0.2293, 0.7814, 0.104, 0.7814, 0.104, 0.6561, 0.2293, 0.6561, 0.2293, 0.7814, 0.104, 0.7814, 0.4374, 0.6561, 0.5626, 0.6561, 0.5626, 0.7814, 0.4374, 0.7814, 0.4374, 0.6561, 0.5626, 0.6561, 0.5626, 0.7814, 0.4374, 0.7814, 0.4374, 0.6561, 0.5626, 0.6561, 0.5626, 0.7814, 0.4374, 0.7814, 0.4374, 0.6561, 0.5626, 0.6561, 0.5626, 0.7814, 0.4374, 0.7814, 0.4374, 0.6561, 0.5626, 0.6561, 0.5626, 0.7814, 0.4374, 0.7814, 0.4374, 0.6561, 0.5626, 0.6561, 0.5626, 0.7814, 0.4374, 0.7814, 0.4374, 0.6561, 0.5626, 0.6561, 0.5626, 0.7814, 0.4374, 0.7814, 0.4374, 0.6561, 0.5626, 0.6561, 0.5626, 0.7814, 0.4374, 0.7814, 0.4374, 0.6561, 0.5626, 0.6561, 0.5626, 0.7814, 0.4374, 0.7814, 0.4374, 0.6561, 0.5626, 0.6561, 0.5626, 0.7814, 0.4374, 0.7814, 0.4374, 0.6561, 0.5626, 0.6561, 0.5626, 0.7814, 0.4374, 0.7814, 0.4374, 0.6561, 0.5626, 0.6561, 0.5626, 0.7814, 0.4374, 0.7814, 0.4374, 0.6561, 0.5626, 0.6561, 0.5626, 0.7814, 0.4374, 0.7814, 0.4374, 0.6561, 0.5626, 0.6561, 0.5626, 0.7814, 0.4374, 0.7814, 0.4374, 0.6561, 0.5626, 0.6561, 0.5626, 0.7814, 0.4374, 0.7814, 0.4374, 0.6561, 0.5626, 0.6561, 0.5626, 0.7814, 0.4374, 0.7814, 0.4374, 0.6561, 0.5626, 0.6561, 0.5626, 0.7814, 0.4374, 0.7814, 0.4374, 0.6561, 0.5626, 0.6561, 0.5626, 0.7814, 0.4374, 0.7814, 0.4374, 0.6561, 0.5626, 0.6561, 0.5626, 0.7814, 0.4374, 0.7814, 0.4374, 0.6561, 0.5626, 0.6561, 0.5626, 0.7814, 0.4374, 0.7814, 0.4374, 0.6561, 0.5626, 0.6561, 0.5626, 0.7814, 0.4374, 0.7814, 0.4374, 0.6561, 0.5626, 0.6561, 0.5626, 0.7814, 0.4374, 0.7814, 0.4374, 0.6561, 0.5626, 0.6561, 0.5626, 0.7814, 0.4374, 0.7814, 0.104, 0.6561, 0.2293, 0.6561, 0.2293, 0.7814, 0.104, 0.7814, 0.104, 0.6561, 0.2293, 0.6561, 0.2293, 0.7814, 0.104, 0.7814, 0.104, 0.6561, 0.2293, 0.6561, 0.2293, 0.7814, 0.104, 0.7814, 0.104, 0.6561, 0.2293, 0.6561, 0.2293, 0.7814, 0.104, 0.7814, 0.4374, 0.6561, 0.5626, 0.6561, 0.5626, 0.7814, 0.4374, 0.7814, 0.1457, 0.1561, 0.271, 0.1561, 0.271, 0.2814, 0.1457, 0.2814, 0.4374, 0.6561, 0.5626, 0.6561, 0.5626, 0.7814, 0.4374, 0.6561, 0.5626, 0.6561, 0.5626, 0.7814, 0.4374, 0.7814, 0.4374, 0.6561, 0.5626, 0.6561, 0.5626, 0.7814, 0.4374, 0.6561, 0.5626, 0.6561, 0.5626, 0.7814, 0.4374, 0.7814, 0.4408, 0.597, 0.5592, 0.597, 0.5592, 0.7155, 0.4408, 0.7155, 0.4408, 0.597, 0.5592, 0.597, 0.5592, 0.7155, 0.4408, 0.7155, 0.4408, 0.597, 0.5592, 0.597, 0.5592, 0.7155, 0.4408, 0.7155, 0.4408, 0.597, 0.5592, 0.597, 0.5592, 0.7155, 0.4408, 0.7155, 0.4408, 0.597, 0.5592, 0.597, 0.5592, 0.7155, 0.4408, 0.7155, 0.4408, 0.597, 0.5592, 0.597, 0.5592, 0.7155, 0.4408, 0.7155, 0.4408, 0.597, 0.5592, 0.597, 0.5592, 0.7155, 0.4408, 0.7155, 0.4408, 0.597, 0.5592, 0.597, 0.5592, 0.7155, 0.4408, 0.7155, 0.4408, 0.597, 0.5592, 0.597, 0.5592, 0.7155, 0.4408, 0.7155, 0.4408, 0.597, 0.5592, 0.597, 0.5592, 0.7155, 0.4408, 0.7155, 0.4199, 0.1595, 0.5384, 0.1595, 0.5384, 0.278, 0.4199, 0.278, 0.4408, 0.597, 0.5592, 0.597, 0.5592, 0.7155, 0.4408, 0.7155, 0.4408, 0.597, 0.5592, 0.597, 0.5592, 0.7155, 0.4408, 0.7155, 0.4408, 0.597, 0.5592, 0.597, 0.5592, 0.7155, 0.4408, 0.7155, 0.4408, 0.597, 0.5592, 0.597, 0.5592, 0.7155, 0.4408, 0.7155, 0.4408, 0.597, 0.5592, 0.597, 0.5592, 0.7155, 0.4408, 0.7155, 0.4408, 0.597, 0.5592, 0.597, 0.5592, 0.7155, 0.4408, 0.7155, 0.4408, 0.597, 0.5592, 0.597, 0.5592, 0.7155, 0.4408, 0.7155, 0.4408, 0.597, 0.5592, 0.597, 0.5592, 0.7155, 0.4408, 0.7155, 0.4408, 0.597, 0.5592, 0.597, 0.5592, 0.7155, 0.4408, 0.7155, 0.4408, 0.597, 0.5592, 0.597, 0.5592, 0.7155, 0.4408, 0.7155, 0.4408, 0.597, 0.5592, 0.597, 0.5592, 0.7155, 0.4408, 0.7155, 0.4199, 0.1595, 0.5384, 0.1595, 0.5384, 0.278, 0.4199, 0.278, 0.4408, 0.597, 0.5592, 0.597, 0.5592, 0.7155, 0.4408, 0.7155, 0.4408, 0.597, 0.5592, 0.597, 0.5592, 0.7155, 0.4408, 0.7155, 0.4408, 0.597, 0.5592, 0.597, 0.5592, 0.7155, 0.4408, 0.7155, 0.4408, 0.597, 0.5592, 0.597, 0.5592, 0.7155, 0.4408, 0.7155, 0.4408, 0.597, 0.5592, 0.597, 0.5592, 0.7155, 0.4408, 0.7155, 0.4408, 0.597, 0.5592, 0.597, 0.5592, 0.7155, 0.4408, 0.7155, 0.4408, 0.597, 0.5592, 0.597, 0.5592, 0.7155, 0.4408, 0.7155, 0.4408, 0.597, 0.5592, 0.597, 0.5592, 0.7155, 0.4408, 0.7155, 0.4408, 0.597, 0.5592, 0.597, 0.5592, 0.7155, 0.4408, 0.7155, 0.4408, 0.597, 0.5592, 0.597, 0.5592, 0.7155, 0.4408, 0.7155, 0.4408, 0.597, 0.5592, 0.597, 0.5592, 0.7155, 0.4408, 0.7155, 0.4408, 0.597, 0.5592, 0.597, 0.5592, 0.7155, 0.4408, 0.7155, 0.4199, 0.1595, 0.5384, 0.1595, 0.5384, 0.278, 0.4199, 0.278, 0.4408, 0.597, 0.5592, 0.597, 0.5592, 0.7155, 0.4408, 0.7155, 0.4408, 0.597, 0.5592, 0.597, 0.5592, 0.7155, 0.4408, 0.7155, 0.4408, 0.597, 0.5592, 0.597, 0.5592, 0.7155, 0.4408, 0.7155, 0.4408, 0.597, 0.5592, 0.597, 0.5592, 0.7155, 0.4408, 0.7155, 0.4216, 0.63, 0.5367, 0.63, 0.5367, 0.745, 0.4216, 0.745, 0.4216, 0.63, 0.5367, 0.63, 0.5367, 0.745, 0.4216, 0.745, 0.4216, 0.63, 0.5367, 0.63, 0.5367, 0.745, 0.4216, 0.745, 0.4216, 0.63, 0.5367, 0.63, 0.5367, 0.745, 0.4216, 0.745, 0.4216, 0.63, 0.5367, 0.63, 0.5367, 0.745, 0.4216, 0.745, 0.4216, 0.63, 0.5367, 0.63, 0.5367, 0.745, 0.4216, 0.745, 0.4216, 0.63, 0.5367, 0.63, 0.5367, 0.745, 0.4216, 0.745, 0.4216, 0.63, 0.5367, 0.63, 0.5367, 0.745, 0.4216, 0.745, 0.4216, 0.63, 0.5367, 0.63, 0.5367, 0.745, 0.4216, 0.745, 0.4216, 0.63, 0.5367, 0.63, 0.5367, 0.745, 0.4216, 0.745, 0.4216, 0.63, 0.5367, 0.63, 0.5367, 0.745, 0.4216, 0.745, 0.4216, 0.63, 0.5367, 0.63, 0.5367, 0.745, 0.4216, 0.745, 0.4216, 0.63, 0.5367, 0.63, 0.5367, 0.745, 0.4216, 0.745, 0.4216, 0.63, 0.5367, 0.63, 0.5367, 0.745, 0.4216, 0.745, 0.4216, 0.63, 0.5367, 0.63, 0.5367, 0.745, 0.4216, 0.745, 0.4216, 0.63, 0.5367, 0.63, 0.5367, 0.745, 0.4216, 0.745, 0.4216, 0.63, 0.5367, 0.63, 0.5367, 0.745, 0.4216, 0.745, 0.4216, 0.63, 0.5367, 0.63, 0.5367, 0.745, 0.4216, 0.745, 0.4216, 0.63, 0.5367, 0.63, 0.5367, 0.745, 0.4216, 0.745, 0.4216, 0.63, 0.5367, 0.63, 0.5367, 0.745, 0.4216, 0.745, 0.4216, 0.63, 0.5367, 0.63, 0.5367, 0.745, 0.4216, 0.745, 0.4216, 0.63, 0.5367, 0.63, 0.5367, 0.745, 0.4216, 0.745, 0.4216, 0.63, 0.5367, 0.63, 0.5367, 0.745, 0.4216, 0.745, 0.4216, 0.63, 0.5367, 0.63, 0.5367, 0.745, 0.4216, 0.745, 0.4216, 0.63, 0.5367, 0.63, 0.5367, 0.745, 0.4216, 0.745, 0.4216, 0.63, 0.5367, 0.63, 0.5367, 0.745, 0.4216, 0.745, 0.4216, 0.63, 0.5367, 0.63, 0.5367, 0.745, 0.4216, 0.745, 0.4216, 0.63, 0.5367, 0.63, 0.5367, 0.745, 0.4216, 0.745, 0.4216, 0.63, 0.5367, 0.63, 0.5367, 0.745, 0.4216, 0.745, 0.4216, 0.63, 0.5367, 0.63, 0.5367, 0.745, 0.4216, 0.745, 0.4216, 0.63, 0.5367, 0.63, 0.5367, 0.745, 0.4216, 0.745, 0.4216, 0.63, 0.5367, 0.63, 0.5367, 0.745, 0.4216, 0.745, 0.4216, 0.63, 0.5367, 0.63, 0.5367, 0.745, 0.4216, 0.745, 0.4216, 0.63, 0.5367, 0.63, 0.5367, 0.745, 0.4216, 0.745, 0.4216, 0.63, 0.5367, 0.63, 0.5367, 0.745, 0.4216, 0.745, 0.4216, 0.63, 0.5367, 0.63, 0.5367, 0.745, 0.4216, 0.745, 0.4216, 0.63, 0.5367, 0.63, 0.5367, 0.745, 0.4216, 0.745, 0.4216, 0.63, 0.5367, 0.63, 0.5367, 0.745, 0.4216, 0.745, 0.4216, 0.63, 0.5367, 0.63, 0.5367, 0.745, 0.4216, 0.745, 0.1074, 0.6491, 0.1843, 0.6491, 0.1843, 0.7259, 0.1074, 0.7259, 0.1074, 0.6491, 0.1843, 0.6491, 0.1843, 0.7259, 0.1074, 0.7259, 0.1074, 0.6491, 0.1843, 0.6491, 0.1843, 0.7259, 0.1074, 0.7259, 0.1074, 0.6491, 0.1843, 0.6491, 0.1843, 0.7259, 0.1074, 0.7259, 0.1074, 0.6491, 0.1843, 0.6491, 0.1843, 0.7259, 0.1074, 0.7259, 0.1074, 0.6491, 0.1843, 0.6491, 0.1843, 0.7259, 0.1074, 0.7259, 0.8125, 0.8197, 0.8397, 0.8084, 0.8509, 0.7812, 0.8397, 0.7541, 0.8125, 0.7428, 0.7853, 0.7541, 0.7741, 0.7812, 0.7853, 0.8084, 0.1074, 0.6491, 0.1843, 0.6491, 0.1843, 0.7259, 0.1074, 0.7259, 0.1074, 0.6491, 0.1843, 0.6491, 0.1843, 0.7259, 0.1074, 0.7259, 0.1458, 0.7259, 0.173, 0.7147, 0.1843, 0.6875, 0.173, 0.6603, 0.1458, 0.6491, 0.1187, 0.6603, 0.1074, 0.6875, 0.1187, 0.7147, 0.1074, 0.6491, 0.1843, 0.6491, 0.1843, 0.7259, 0.1074, 0.7259, 0.1074, 0.6491, 0.1843, 0.6491, 0.1843, 0.7259, 0.1074, 0.7259, 0.1074, 0.6491, 0.1843, 0.6491, 0.1843, 0.7259, 0.1074, 0.7259, 0.1074, 0.6491, 0.1843, 0.6491, 0.1843, 0.7259, 0.1074, 0.7259, 0.1074, 0.6491, 0.1843, 0.6491, 0.1843, 0.7259, 0.1074, 0.7259, 0.1074, 0.6491, 0.1843, 0.6491, 0.1843, 0.7259, 0.1074, 0.7259, 0.8125, 0.8197, 0.8397, 0.8084, 0.8509, 0.7812, 0.8397, 0.7541, 0.8125, 0.7428, 0.7853, 0.7541, 0.7741, 0.7812, 0.7853, 0.8084, 0.1074, 0.6491, 0.1843, 0.6491, 0.1843, 0.7259, 0.1074, 0.7259, 0.1074, 0.6491, 0.1843, 0.6491, 0.1843, 0.7259, 0.1074, 0.7259, 0.1458, 0.7259, 0.173, 0.7147, 0.1843, 0.6875, 0.173, 0.6603, 0.1458, 0.6491, 0.1187, 0.6603, 0.1074, 0.6875, 0.1187, 0.7147, 0.1074, 0.6491, 0.1843, 0.6491, 0.1843, 0.7259, 0.1074, 0.7259, 0.1074, 0.6491, 0.1843, 0.6491, 0.1843, 0.7259, 0.1074, 0.7259, 0.1074, 0.6491, 0.1843, 0.6491, 0.1843, 0.7259, 0.1074, 0.7259, 0.1074, 0.6491, 0.1843, 0.6491, 0.1843, 0.7259, 0.1074, 0.7259, 0.1074, 0.6491, 0.1843, 0.6491, 0.1843, 0.7259, 0.1074, 0.7259, 0.1074, 0.6491, 0.1843, 0.6491, 0.1843, 0.7259, 0.1074, 0.7259, 0.8125, 0.8197, 0.8397, 0.8084, 0.8509, 0.7812, 0.8397, 0.7541, 0.8125, 0.7428, 0.7853, 0.7541, 0.7741, 0.7812, 0.7853, 0.8084, 0.1074, 0.6491, 0.1843, 0.6491, 0.1843, 0.7259, 0.1074, 0.7259, 0.1074, 0.6491, 0.1843, 0.6491, 0.1843, 0.7259, 0.1074, 0.7259, 0.1458, 0.7259, 0.173, 0.7147, 0.1843, 0.6875, 0.173, 0.6603, 0.1458, 0.6491, 0.1187, 0.6603, 0.1074, 0.6875, 0.1187, 0.7147, 0.1074, 0.6491, 0.1843, 0.6491, 0.1843, 0.7259, 0.1074, 0.7259, 0.1074, 0.6491, 0.1843, 0.6491, 0.1843, 0.7259, 0.1074, 0.7259, 0.1074, 0.6491, 0.1843, 0.6491, 0.1843, 0.7259, 0.1074, 0.7259, 0.1074, 0.6491, 0.1843, 0.6491, 0.1843, 0.7259, 0.1074, 0.7259, 0.1074, 0.6491, 0.1843, 0.6491, 0.1843, 0.7259, 0.1074, 0.7259, 0.1074, 0.6491, 0.1843, 0.6491, 0.1843, 0.7259, 0.1074, 0.7259, 0.8125, 0.8197, 0.8397, 0.8084, 0.8509, 0.7812, 0.8397, 0.7541, 0.8125, 0.7428, 0.7853, 0.7541, 0.7741, 0.7812, 0.7853, 0.8084, 0.1074, 0.6491, 0.1843, 0.6491, 0.1843, 0.7259, 0.1074, 0.7259, 0.1074, 0.6491, 0.1843, 0.6491, 0.1843, 0.7259, 0.1074, 0.7259, 0.1458, 0.7259, 0.173, 0.7147, 0.1843, 0.6875, 0.173, 0.6603, 0.1458, 0.6491, 0.1187, 0.6603, 0.1074, 0.6875, 0.1187, 0.7147, 0.1074, 0.6491, 0.1843, 0.6491, 0.1843, 0.7259, 0.1074, 0.7259, 0.1074, 0.6491, 0.1843, 0.6491, 0.1843, 0.7259, 0.1074, 0.7259, 0.1074, 0.6491, 0.1843, 0.6491, 0.1843, 0.7259, 0.1074, 0.7259, 0.1074, 0.6491, 0.1843, 0.6491, 0.1843, 0.7259, 0.1074, 0.7259, 0.1074, 0.6491, 0.1843, 0.6491, 0.1843, 0.7259, 0.1074, 0.7259, 0.1074, 0.6491, 0.1843, 0.6491, 0.1843, 0.7259, 0.1074, 0.7259, 0.8125, 0.8197, 0.8397, 0.8084, 0.8509, 0.7812, 0.8397, 0.7541, 0.8125, 0.7428, 0.7853, 0.7541, 0.7741, 0.7812, 0.7853, 0.8084, 0.1074, 0.6491, 0.1843, 0.6491, 0.1843, 0.7259, 0.1074, 0.7259, 0.1074, 0.6491, 0.1843, 0.6491, 0.1843, 0.7259, 0.1074, 0.7259, 0.1458, 0.7259, 0.173, 0.7147, 0.1843, 0.6875, 0.173, 0.6603, 0.1458, 0.6491, 0.1187, 0.6603, 0.1074, 0.6875, 0.1187, 0.7147, 0.1074, 0.6491, 0.1843, 0.6491, 0.1843, 0.7259, 0.1074, 0.7259, 0.1074, 0.6491, 0.1843, 0.6491, 0.1843, 0.7259, 0.1074, 0.7259, 0.1074, 0.6491, 0.1843, 0.6491, 0.1843, 0.7259, 0.1074, 0.7259, 0.1074, 0.6491, 0.1843, 0.6491, 0.1843, 0.7259, 0.1074, 0.7259, 0.1074, 0.6491, 0.1843, 0.6491, 0.1843, 0.7259, 0.1074, 0.7259, 0.1074, 0.6491, 0.1843, 0.6491, 0.1843, 0.7259, 0.1074, 0.7259, 0.8125, 0.8197, 0.8397, 0.8084, 0.8509, 0.7812, 0.8397, 0.7541, 0.8125, 0.7428, 0.7853, 0.7541, 0.7741, 0.7812, 0.7853, 0.8084, 0.1074, 0.6491, 0.1843, 0.6491, 0.1843, 0.7259, 0.1074, 0.7259, 0.1074, 0.6491, 0.1843, 0.6491, 0.1843, 0.7259, 0.1074, 0.7259, 0.1458, 0.7259, 0.173, 0.7147, 0.1843, 0.6875, 0.173, 0.6603, 0.1458, 0.6491, 0.1187, 0.6603, 0.1074, 0.6875, 0.1187, 0.7147])
me_cube_001.materials.append(mat_material)
me_cube_001.use_remesh_preserve_volume = False
me_cube_001.use_remesh_preserve_attributes = False
me_cube_001.use_mirror_vertex_groups = False
me_cube_001.update()

# ---- objects
ob_light = bpy.data.objects.new('Light', light_light)
ob_camera = bpy.data.objects.new('Camera', cam_camera)
ob_house_1 = bpy.data.objects.new('House_1', me_cube_001)

# ---- transforms, parenting, visibility, modifiers, constraints
ob_light.location = (4.076, 1.005, 5.904)
ob_light.rotation_euler = (0.6503, 0.05522, 1.866)
ob_light.lock_rotations_4d = False
ob_light.empty_display_type = 'ARROWS'
ob_light.color = (0.0, 0.0, 0.0, 0.0)
ob_light.lineart.crease_threshold = 0.0
ob_camera.location = (7.359, -6.926, 4.958)
ob_camera.rotation_euler = (1.109, 0.0, 0.8149)
ob_camera.lock_rotations_4d = False
ob_camera.empty_display_type = 'ARROWS'
ob_camera.color = (0.0, 0.0, 0.0, 0.0)
ob_camera.display_type = 'WIRE'
ob_camera.lineart.crease_threshold = 0.0
ob_house_1.location = (0.0, 0.0, 0.0)
ob_house_1.scale = (2.009, 2.009, 1.0)
ob_house_1.lineart.crease_threshold = 0.0

# ---- collection membership
col_collection.objects.link(ob_light)
col_collection.objects.link(ob_camera)
col_collection.objects.link(ob_house_1)

# ---- scene / render settings (as saved in the file)
scene.camera = ob_camera
scene.frame_start = 1; scene.frame_end = 250; scene.frame_set(1)
scene.render.engine = 'BLENDER_EEVEE_NEXT'
scene.cycles.use_denoising = False
scene.cycles.samples = 128
scene.cycles.sampling_pattern = 'TABULATED_SOBOL'
scene.cycles.use_adaptive_sampling = False
scene.cycles.use_light_tree = False
scene.view_settings.view_transform = 'Filmic'
bpy.context.view_layer.update()
